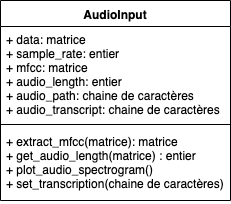

The diagram above was exported from draw.io. Its source (the exported page's mxGraphModel, read from the mxfile embedded in the PNG):
<mxGraphModel dx="1398" dy="746" grid="1" gridSize="10" guides="1" tooltips="1" connect="1" arrows="1" fold="1" page="1" pageScale="1" pageWidth="827" pageHeight="1169" math="0" shadow="0">
  <root>
    <mxCell id="0" />
    <mxCell id="1" parent="0" />
    <mxCell id="_kPNZ7wBEwKlK74KYhrY-14" value="AudioInput" style="swimlane;fontStyle=1;align=center;verticalAlign=top;childLayout=stackLayout;horizontal=1;startSize=26;horizontalStack=0;resizeParent=1;resizeParentMax=0;resizeLast=0;collapsible=1;marginBottom=0;" vertex="1" parent="1">
      <mxGeometry x="15" y="20" width="230" height="200" as="geometry" />
    </mxCell>
    <mxCell id="_kPNZ7wBEwKlK74KYhrY-15" value="+ data: matrice&#10;+ sample_rate: entier&#10;+ mfcc: matrice&#10;+ audio_length: entier&#10;+ audio_path: chaine de caractères&#10;+ audio_transcript: chaine de caractères&#10;&#10;" style="text;strokeColor=none;fillColor=none;align=left;verticalAlign=top;spacingLeft=4;spacingRight=4;overflow=hidden;rotatable=0;points=[[0,0.5],[1,0.5]];portConstraint=eastwest;" vertex="1" parent="_kPNZ7wBEwKlK74KYhrY-14">
      <mxGeometry y="26" width="230" height="94" as="geometry" />
    </mxCell>
    <mxCell id="_kPNZ7wBEwKlK74KYhrY-16" value="" style="line;strokeWidth=1;fillColor=none;align=left;verticalAlign=middle;spacingTop=-1;spacingLeft=3;spacingRight=3;rotatable=0;labelPosition=right;points=[];portConstraint=eastwest;" vertex="1" parent="_kPNZ7wBEwKlK74KYhrY-14">
      <mxGeometry y="120" width="230" height="8" as="geometry" />
    </mxCell>
    <mxCell id="_kPNZ7wBEwKlK74KYhrY-17" value="+ extract_mfcc(matrice): matrice&#10;+ get_audio_length(matrice) : entier&#10;+ plot_audio_spectrogram() &#10;+ set_transcription(chaine de caractères)&#10;" style="text;strokeColor=none;fillColor=none;align=left;verticalAlign=top;spacingLeft=4;spacingRight=4;overflow=hidden;rotatable=0;points=[[0,0.5],[1,0.5]];portConstraint=eastwest;" vertex="1" parent="_kPNZ7wBEwKlK74KYhrY-14">
      <mxGeometry y="128" width="230" height="72" as="geometry" />
    </mxCell>
  </root>
</mxGraphModel>